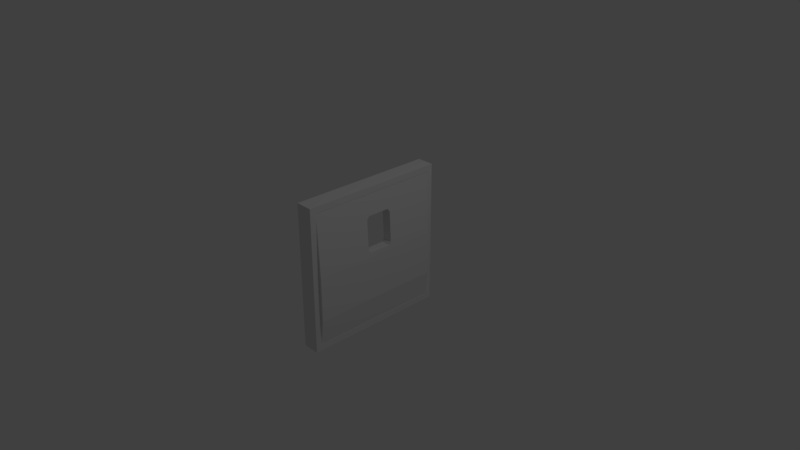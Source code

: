 # Source: Door_2.blend  (saved by Blender 2.78.0; exported with 4.5.12 LTS)
import bpy
from mathutils import Matrix  # noqa: F401  (used for matrix-valued properties, if any)

bpy.ops.wm.read_factory_settings(use_empty=True)
scene = bpy.context.scene
scene.name = 'Scene'

# ---- collections
col_collection_1 = bpy.data.collections.new('Collection 1'); scene.collection.children.link(col_collection_1)

# ---- materials (node trees are filled in below, after node groups)
mat_material_001 = bpy.data.materials.new('Material.001')
mat_material_001.alpha_threshold = 0.0
mat_material_001.use_transparent_shadow = False
mat_material_001.roughness = 0.5
mat_material_001.line_color = (0.0, 0.0, 0.0, 1.0)
mat_material = bpy.data.materials.new('Material')
mat_material.alpha_threshold = 0.0
mat_material.use_transparent_shadow = False
mat_material.roughness = 0.5
mat_material.line_color = (0.0, 0.0, 0.0, 1.0)

# ---- material node trees

# ---- world
world_world = bpy.data.worlds.new('World'); scene.world = world_world
world_world.color = (0.05088, 0.05088, 0.05088)
world_world.use_sun_shadow = False
world_world.sun_shadow_jitter_overblur = 0.0
world_world.cycles.sampling_method = 'MANUAL'

# ---- cameras
cam_camera = bpy.data.cameras.new('Camera')
cam_camera.clip_end = 100.0
cam_camera.lens = 35.0
cam_camera.sensor_width = 32.0
cam_camera.sensor_height = 18.0
cam_camera.ortho_scale = 7.314
cam_camera.dof.focus_distance = 0.0
cam_camera.dof.aperture_fstop = 128.0

# ---- lights
light_lamp = bpy.data.lights.new('Lamp', 'POINT')
light_lamp.transmission_factor = 0.0
light_lamp.cutoff_distance = 30.0
light_lamp.energy = 100.0
light_lamp.shadow_buffer_clip_start = 1.001
light_lamp.shadow_soft_size = 0.1
light_lamp.shadow_maximum_resolution = 0.006
light_lamp.use_absolute_resolution = True

# ---- meshes
me_cube_003 = bpy.data.meshes.new('Cube.003')
me_cube_003.from_pydata([(6.859, -4.858, -24.98), (6.859, -4.858, -24.19), (8.859, -4.858, -24.98), (8.859, -4.858, -24.19), (6.859, -2.858, -25.09), (6.859, -3.233, -25.59), (6.859, -2.909, -25.4), (6.859, -3.046, -25.54), (6.859, -3.233, -23.59), (6.859, -2.858, -24.09), (6.859, -3.046, -23.64), (6.859, -2.909, -23.78), (8.859, -3.233, -25.59), (8.859, -2.858, -25.09), (8.859, -3.046, -25.54), (8.859, -2.909, -25.4), (8.859, -2.858, -24.09), (8.859, -3.233, -23.59), (8.859, -2.909, -23.78), (8.859, -3.046, -23.64), (10.12, -5.041, -35.26), (10.12, -5.041, -21.94), (10.12, -2.676, -35.26), (10.12, -2.676, -21.94), (30.21, 5.261, -63.27), (30.21, -6.091, -63.27), (-0.2146, -6.091, -63.27), (-0.2146, 5.261, -63.27), (30.21, 5.261, 0.6732), (30.21, -6.091, 0.6732), (-0.2146, -6.091, 0.6732), (-0.2146, 5.261, 0.6732), (39.88, 5.261, -50.96), (39.88, 5.261, -29.65), (39.88, -6.091, -50.96), (39.88, -6.091, -29.65), (9.456, -6.091, -50.96), (9.456, -6.091, -29.65), (9.456, 5.261, -50.96), (9.456, 5.261, -29.65), (38.7, 1.087, -25.94), (36.32, 1.087, -18.5), (8.275, 1.087, -25.94), (34.03, 1.087, -11.32), (3.61, 1.087, -11.32), (33.54, 0.8836, -9.784), (3.121, 0.8836, -9.784), (38.7, -1.261, -25.94), (8.275, -1.261, -25.94), (33.54, -1.057, -9.784), (3.121, -1.057, -9.784), (39.19, 0.8836, -27.48), (8.764, 0.8836, -27.48), (39.19, -1.057, -27.48), (8.764, -1.057, -27.48), (34.03, -1.261, -11.32), (3.61, -1.261, -11.32), (9.456, -5.041, -35.26), (9.456, -2.676, -35.26), (6.996, -2.676, -21.94), (9.456, -2.676, -29.65), (6.996, -5.041, -21.94), (9.456, -5.041, -29.65)], [], [(4, 9, 16, 13), (5, 12, 2, 0), (2, 3, 1, 0), (17, 8, 1, 3), (12, 14, 15, 13, 16, 18, 19, 17, 3, 2), (12, 5, 7, 14), (14, 7, 6, 15), (15, 6, 4, 13), (8, 17, 19, 10), (10, 19, 18, 11), (11, 18, 16, 9), (0, 1, 8, 10, 11, 9, 4, 6, 7, 5), (22, 20, 21, 23), (20, 57, 62, 61, 21), (23, 21, 61, 59), (24, 25, 26, 27), (28, 31, 30, 29), (33, 41, 40, 51, 53, 47, 55, 29, 35), (35, 29, 30, 37), (37, 30, 56, 48, 54, 52, 42, 39, 60, 59, 61, 62), (32, 24, 27, 38), (28, 33, 39, 31), (33, 32, 38, 39), (26, 36, 38, 27), (36, 37, 62, 57, 58, 60, 39, 38), (25, 34, 36, 26), (34, 35, 37, 36), (24, 32, 34, 25), (32, 33, 35, 34), (40, 42, 52, 51), (54, 53, 51, 52), (44, 43, 45, 46), (55, 56, 50, 49), (48, 47, 53, 54), (49, 50, 46, 45), (29, 55, 49, 45, 43, 41, 33, 28), (39, 42, 44, 46, 50, 56, 30, 31), (47, 48, 56, 55), (42, 40, 41, 43, 44), (58, 22, 23, 59, 60), (57, 20, 22, 58)])
me_cube_003.materials.append(mat_material_001)
me_cube_003.use_remesh_preserve_volume = False
me_cube_003.use_remesh_preserve_attributes = False
me_cube_003.use_mirror_vertex_groups = False
me_cube_003.update()
me_cube = bpy.data.meshes.new('Cube')
me_cube.from_pydata([(1.0, 1.0, -1.0), (1.0, -1.0, -1.0), (-1.0, -1.0, -1.0), (-1.0, 1.0, -1.0), (1.0, 1.0, 1.0), (1.0, -1.0, 1.0), (-1.0, -1.0, 1.0), (-1.0, 1.0, 1.0), (-1.0, -0.9134, 0.9134), (1.0, -0.9134, 0.9134), (-1.0, -0.9134, -0.9134), (1.0, -0.9134, -0.9134), (-1.0, 0.9134, -0.9134), (1.0, 0.9134, -0.9134), (-1.0, 0.9134, 0.9134), (1.0, 0.9134, 0.9134)], [], [(0, 1, 2, 3), (4, 7, 6, 5), (0, 4, 5, 9, 15, 13), (1, 5, 6, 2), (2, 6, 7, 3, 12, 14, 8, 10), (4, 0, 3, 7), (9, 8, 14, 15), (13, 12, 10, 11), (13, 11, 9, 5, 1, 0), (15, 14, 12, 13), (11, 10, 8, 9), (10, 12, 3, 2)])
me_cube.materials.append(mat_material)
me_cube.use_remesh_preserve_volume = False
me_cube.use_remesh_preserve_attributes = False
me_cube.use_mirror_vertex_groups = False
me_cube.update()

# ---- objects
ob_cube_002 = bpy.data.objects.new('Cube.002', me_cube_003)
ob_lamp = bpy.data.objects.new('Lamp', light_lamp)
ob_camera = bpy.data.objects.new('Camera', cam_camera)
ob_cube = bpy.data.objects.new('Cube', me_cube)

# ---- transforms, parenting, visibility, modifiers, constraints
ob_cube_002.location = (-0.01984, 0.06677, 0.8942)
ob_cube_002.scale = (0.004404, 0.1609, 0.02857)
ob_cube_002.lineart.crease_threshold = 0.0
ob_lamp.location = (4.076, 1.005, 5.904)
ob_lamp.rotation_euler = (0.6503, 0.05522, 1.866)
ob_lamp.lock_rotations_4d = False
ob_lamp.empty_display_type = 'ARROWS'
ob_lamp.color = (0.0, 0.0, 0.0, 0.0)
ob_lamp.lineart.crease_threshold = 0.0
ob_camera.location = (7.481, -6.508, 5.344)
ob_camera.rotation_euler = (1.109, 0.0, 0.8149)
ob_camera.lock_rotations_4d = False
ob_camera.empty_display_type = 'ARROWS'
ob_camera.color = (0.0, 0.0, 0.0, 0.0)
ob_camera.display_type = 'WIRE'
ob_camera.lineart.crease_threshold = 0.0
ob_cube.location = (0.0, 0.0, 0.0)
ob_cube.scale = (0.117, 1.0, 1.0)
ob_cube.lock_rotations_4d = False
ob_cube.empty_display_type = 'ARROWS'
ob_cube.lineart.crease_threshold = 0.0

# ---- collection membership
col_collection_1.objects.link(ob_cube_002)
col_collection_1.objects.link(ob_lamp)
col_collection_1.objects.link(ob_camera)
col_collection_1.objects.link(ob_cube)

# ---- scene / render settings (as saved in the file)
scene.camera = ob_camera
scene.frame_start = 1; scene.frame_end = 250; scene.frame_set(1)
scene.render.engine = 'BLENDER_EEVEE_NEXT'
scene.render.resolution_percentage = 50
scene.render.dither_intensity = 0.0
scene.cycles.use_denoising = False
scene.cycles.samples = 128
scene.cycles.sampling_pattern = 'TABULATED_SOBOL'
scene.cycles.light_sampling_threshold = 0.0
scene.cycles.use_adaptive_sampling = False
scene.cycles.use_light_tree = False
scene.cycles.blur_glossy = 0.0
scene.cycles.sample_clamp_indirect = 0.0
scene.view_settings.view_transform = 'Standard'
bpy.context.view_layer.update()

